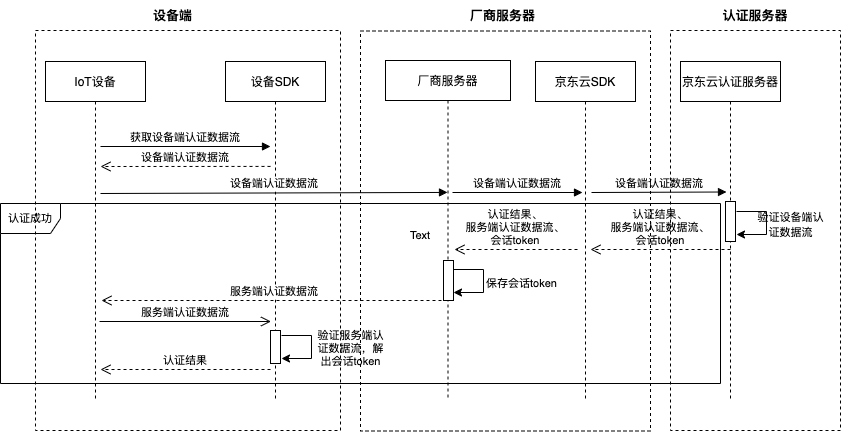

The diagram above was exported from draw.io. Its source (the exported page's mxGraphModel, read from the mxfile embedded in the PNG):
<mxGraphModel dx="896" dy="672" grid="1" gridSize="10" guides="1" tooltips="1" connect="1" arrows="1" fold="1" page="1" pageScale="1" pageWidth="850" pageHeight="1100" math="0" shadow="0">
  <root>
    <mxCell id="0" />
    <mxCell id="1" parent="0" />
    <mxCell id="L0xeBLmW_ZiH_nhZYa3o-33" value="认证成功" style="shape=umlFrame;whiteSpace=wrap;html=1;fontSize=11;strokeWidth=1;" vertex="1" parent="1">
      <mxGeometry x="30" y="223" width="720" height="180" as="geometry" />
    </mxCell>
    <mxCell id="3nuBFxr9cyL0pnOWT2aG-1" value="IoT设备" style="shape=umlLifeline;perimeter=lifelinePerimeter;container=1;collapsible=0;recursiveResize=0;rounded=0;shadow=0;strokeWidth=1;" parent="1" vertex="1">
      <mxGeometry x="75" y="81" width="100" height="339" as="geometry" />
    </mxCell>
    <mxCell id="3nuBFxr9cyL0pnOWT2aG-5" value="设备SDK" style="shape=umlLifeline;perimeter=lifelinePerimeter;container=1;collapsible=0;recursiveResize=0;rounded=0;shadow=0;strokeWidth=1;" parent="1" vertex="1">
      <mxGeometry x="255" y="81" width="100" height="339" as="geometry" />
    </mxCell>
    <mxCell id="L0xeBLmW_ZiH_nhZYa3o-7" value="设备端认证数据流" style="verticalAlign=bottom;endArrow=block;shadow=0;strokeWidth=1;entryX=0.496;entryY=0.388;entryDx=0;entryDy=0;entryPerimeter=0;" edge="1" parent="3nuBFxr9cyL0pnOWT2aG-5" target="L0xeBLmW_ZiH_nhZYa3o-1">
      <mxGeometry relative="1" as="geometry">
        <mxPoint x="-125" y="132.0000000000001" as="sourcePoint" />
        <mxPoint x="215" y="132" as="targetPoint" />
      </mxGeometry>
    </mxCell>
    <mxCell id="L0xeBLmW_ZiH_nhZYa3o-34" value="" style="points=[];perimeter=orthogonalPerimeter;rounded=0;shadow=0;strokeWidth=1;" vertex="1" parent="3nuBFxr9cyL0pnOWT2aG-5">
      <mxGeometry x="45" y="269" width="10" height="33" as="geometry" />
    </mxCell>
    <mxCell id="3nuBFxr9cyL0pnOWT2aG-7" value="认证结果" style="verticalAlign=bottom;endArrow=open;dashed=1;endSize=8;exitX=0;exitY=0.95;shadow=0;strokeWidth=1;" parent="1" edge="1">
      <mxGeometry relative="1" as="geometry">
        <mxPoint x="130" y="388.9999999999998" as="targetPoint" />
        <mxPoint x="300" y="388.9999999999998" as="sourcePoint" />
      </mxGeometry>
    </mxCell>
    <mxCell id="3nuBFxr9cyL0pnOWT2aG-8" value="获取设备端认证数据流" style="verticalAlign=bottom;endArrow=block;entryX=0;entryY=0;shadow=0;strokeWidth=1;" parent="1" edge="1">
      <mxGeometry relative="1" as="geometry">
        <mxPoint x="130" y="166.0000000000001" as="sourcePoint" />
        <mxPoint x="300" y="166.0000000000001" as="targetPoint" />
      </mxGeometry>
    </mxCell>
    <mxCell id="L0xeBLmW_ZiH_nhZYa3o-1" value="厂商服务器" style="shape=umlLifeline;perimeter=lifelinePerimeter;container=1;collapsible=0;recursiveResize=0;rounded=0;shadow=0;strokeWidth=1;" vertex="1" parent="1">
      <mxGeometry x="415" y="80" width="125" height="340" as="geometry" />
    </mxCell>
    <mxCell id="L0xeBLmW_ZiH_nhZYa3o-2" value="" style="points=[];perimeter=orthogonalPerimeter;rounded=0;shadow=0;strokeWidth=1;" vertex="1" parent="L0xeBLmW_ZiH_nhZYa3o-1">
      <mxGeometry x="58" y="200" width="10" height="40" as="geometry" />
    </mxCell>
    <mxCell id="L0xeBLmW_ZiH_nhZYa3o-23" value="" style="endArrow=classic;html=1;rounded=0;" edge="1" parent="L0xeBLmW_ZiH_nhZYa3o-1">
      <mxGeometry width="50" height="50" relative="1" as="geometry">
        <mxPoint x="68" y="209" as="sourcePoint" />
        <mxPoint x="68" y="232" as="targetPoint" />
        <Array as="points">
          <mxPoint x="98" y="209" />
          <mxPoint x="98" y="232" />
        </Array>
      </mxGeometry>
    </mxCell>
    <mxCell id="L0xeBLmW_ZiH_nhZYa3o-24" value="&lt;font style=&quot;font-size: 11px&quot;&gt;保存会话token&lt;/font&gt;" style="text;html=1;strokeColor=none;fillColor=none;align=center;verticalAlign=middle;whiteSpace=wrap;rounded=0;" vertex="1" parent="L0xeBLmW_ZiH_nhZYa3o-1">
      <mxGeometry x="99" y="208" width="75" height="30" as="geometry" />
    </mxCell>
    <mxCell id="L0xeBLmW_ZiH_nhZYa3o-3" value="京东云SDK" style="shape=umlLifeline;perimeter=lifelinePerimeter;container=1;collapsible=0;recursiveResize=0;rounded=0;shadow=0;strokeWidth=1;" vertex="1" parent="1">
      <mxGeometry x="565" y="81" width="100" height="339" as="geometry" />
    </mxCell>
    <mxCell id="L0xeBLmW_ZiH_nhZYa3o-14" value="设备端认证数据流" style="verticalAlign=bottom;endArrow=block;shadow=0;strokeWidth=1;entryX=0;entryY=0.5;entryDx=0;entryDy=0;entryPerimeter=0;" edge="1" parent="L0xeBLmW_ZiH_nhZYa3o-3">
      <mxGeometry relative="1" as="geometry">
        <mxPoint x="56" y="131" as="sourcePoint" />
        <mxPoint x="191" y="130.5" as="targetPoint" />
      </mxGeometry>
    </mxCell>
    <mxCell id="L0xeBLmW_ZiH_nhZYa3o-5" value="京东云认证服务器" style="shape=umlLifeline;perimeter=lifelinePerimeter;container=1;collapsible=0;recursiveResize=0;rounded=0;shadow=0;strokeWidth=1;" vertex="1" parent="1">
      <mxGeometry x="710" y="81" width="100" height="339" as="geometry" />
    </mxCell>
    <mxCell id="L0xeBLmW_ZiH_nhZYa3o-6" value="" style="points=[];perimeter=orthogonalPerimeter;rounded=0;shadow=0;strokeWidth=1;" vertex="1" parent="L0xeBLmW_ZiH_nhZYa3o-5">
      <mxGeometry x="45" y="140" width="10" height="40" as="geometry" />
    </mxCell>
    <mxCell id="3nuBFxr9cyL0pnOWT2aG-10" value="设备端认证数据流" style="verticalAlign=bottom;endArrow=open;dashed=1;endSize=8;exitX=0;exitY=0.133;shadow=0;strokeWidth=1;exitDx=0;exitDy=0;exitPerimeter=0;" parent="1" edge="1">
      <mxGeometry relative="1" as="geometry">
        <mxPoint x="130" y="186" as="targetPoint" />
        <mxPoint x="300" y="185.91999999999996" as="sourcePoint" />
      </mxGeometry>
    </mxCell>
    <mxCell id="L0xeBLmW_ZiH_nhZYa3o-13" value="设备端认证数据流" style="verticalAlign=bottom;endArrow=block;shadow=0;strokeWidth=1;entryX=0;entryY=0.5;entryDx=0;entryDy=0;entryPerimeter=0;" edge="1" parent="1">
      <mxGeometry relative="1" as="geometry">
        <mxPoint x="482" y="212" as="sourcePoint" />
        <mxPoint x="612" y="212" as="targetPoint" />
      </mxGeometry>
    </mxCell>
    <mxCell id="L0xeBLmW_ZiH_nhZYa3o-15" value="认证结果、&#10;服务端认证数据流、&#10;会话token" style="verticalAlign=bottom;endArrow=open;dashed=1;endSize=8;shadow=0;strokeWidth=1;" edge="1" parent="1">
      <mxGeometry relative="1" as="geometry">
        <mxPoint x="620" y="269" as="targetPoint" />
        <mxPoint x="760" y="269" as="sourcePoint" />
      </mxGeometry>
    </mxCell>
    <mxCell id="L0xeBLmW_ZiH_nhZYa3o-16" value="认证结果、&#10;服务端认证数据流、&#10;会话token" style="verticalAlign=bottom;endArrow=open;dashed=1;endSize=8;shadow=0;strokeWidth=1;" edge="1" parent="1">
      <mxGeometry relative="1" as="geometry">
        <mxPoint x="484" y="269" as="targetPoint" />
        <mxPoint x="607" y="269" as="sourcePoint" />
      </mxGeometry>
    </mxCell>
    <mxCell id="L0xeBLmW_ZiH_nhZYa3o-26" value="" style="endArrow=classic;html=1;rounded=0;" edge="1" parent="1">
      <mxGeometry width="50" height="50" relative="1" as="geometry">
        <mxPoint x="311" y="355" as="sourcePoint" />
        <mxPoint x="311" y="378" as="targetPoint" />
        <Array as="points">
          <mxPoint x="341" y="355" />
          <mxPoint x="341" y="378" />
        </Array>
      </mxGeometry>
    </mxCell>
    <mxCell id="L0xeBLmW_ZiH_nhZYa3o-27" value="验证服务端认证数据流，解出会话token" style="text;html=1;strokeColor=none;fillColor=none;align=center;verticalAlign=middle;whiteSpace=wrap;rounded=0;fontSize=11;" vertex="1" parent="1">
      <mxGeometry x="343" y="353" width="75" height="30" as="geometry" />
    </mxCell>
    <mxCell id="L0xeBLmW_ZiH_nhZYa3o-25" value="服务端认证数据流" style="verticalAlign=bottom;endArrow=open;dashed=1;endSize=8;shadow=0;strokeWidth=1;entryX=1.1;entryY=0.764;entryDx=0;entryDy=0;entryPerimeter=0;" edge="1" parent="1">
      <mxGeometry relative="1" as="geometry">
        <mxPoint x="131" y="320" as="targetPoint" />
        <mxPoint x="477" y="320" as="sourcePoint" />
      </mxGeometry>
    </mxCell>
    <mxCell id="L0xeBLmW_ZiH_nhZYa3o-29" value="服务端认证数据流" style="verticalAlign=bottom;endArrow=open;endSize=8;shadow=0;strokeWidth=1;exitX=1.3;exitY=0.784;exitDx=0;exitDy=0;exitPerimeter=0;" edge="1" parent="1">
      <mxGeometry relative="1" as="geometry">
        <mxPoint x="300.5" y="341" as="targetPoint" />
        <mxPoint x="129" y="341" as="sourcePoint" />
      </mxGeometry>
    </mxCell>
    <mxCell id="L0xeBLmW_ZiH_nhZYa3o-30" value="" style="endArrow=classic;html=1;rounded=0;" edge="1" parent="1">
      <mxGeometry width="50" height="50" relative="1" as="geometry">
        <mxPoint x="766" y="231" as="sourcePoint" />
        <mxPoint x="766" y="254" as="targetPoint" />
        <Array as="points">
          <mxPoint x="796" y="231" />
          <mxPoint x="796" y="254" />
        </Array>
      </mxGeometry>
    </mxCell>
    <mxCell id="L0xeBLmW_ZiH_nhZYa3o-31" value="&lt;span style=&quot;font-size: 11px&quot;&gt;验证设备端认证数据流&lt;/span&gt;" style="text;html=1;strokeColor=none;fillColor=none;align=center;verticalAlign=middle;whiteSpace=wrap;rounded=0;" vertex="1" parent="1">
      <mxGeometry x="783" y="229" width="75" height="30" as="geometry" />
    </mxCell>
    <mxCell id="L0xeBLmW_ZiH_nhZYa3o-36" value="" style="rounded=0;whiteSpace=wrap;html=1;fontSize=11;strokeWidth=1;fillColor=none;dashed=1;" vertex="1" parent="1">
      <mxGeometry x="65" y="50" width="305" height="400" as="geometry" />
    </mxCell>
    <mxCell id="L0xeBLmW_ZiH_nhZYa3o-37" value="" style="rounded=0;whiteSpace=wrap;html=1;fontSize=11;strokeWidth=1;fillColor=none;dashed=1;" vertex="1" parent="1">
      <mxGeometry x="390" y="50.5" width="290" height="400" as="geometry" />
    </mxCell>
    <mxCell id="L0xeBLmW_ZiH_nhZYa3o-38" value="" style="rounded=0;whiteSpace=wrap;html=1;fontSize=11;strokeWidth=1;fillColor=none;dashed=1;" vertex="1" parent="1">
      <mxGeometry x="700" y="50" width="170" height="400" as="geometry" />
    </mxCell>
    <mxCell id="L0xeBLmW_ZiH_nhZYa3o-39" value="Text" style="text;html=1;strokeColor=none;fillColor=none;align=center;verticalAlign=middle;whiteSpace=wrap;rounded=0;dashed=1;fontSize=11;" vertex="1" parent="1">
      <mxGeometry x="420" y="240" width="60" height="30" as="geometry" />
    </mxCell>
    <mxCell id="L0xeBLmW_ZiH_nhZYa3o-40" value="设备端" style="text;html=1;strokeColor=none;fillColor=none;align=center;verticalAlign=middle;whiteSpace=wrap;rounded=0;dashed=1;fontSize=13;fontStyle=1" vertex="1" parent="1">
      <mxGeometry x="160" y="20" width="85" height="30" as="geometry" />
    </mxCell>
    <mxCell id="L0xeBLmW_ZiH_nhZYa3o-41" value="厂商服务器" style="text;html=1;strokeColor=none;fillColor=none;align=center;verticalAlign=middle;whiteSpace=wrap;rounded=0;dashed=1;fontSize=13;fontStyle=1" vertex="1" parent="1">
      <mxGeometry x="490" y="20" width="85" height="30" as="geometry" />
    </mxCell>
    <mxCell id="L0xeBLmW_ZiH_nhZYa3o-42" value="认证服务器" style="text;html=1;strokeColor=none;fillColor=none;align=center;verticalAlign=middle;whiteSpace=wrap;rounded=0;dashed=1;fontSize=13;fontStyle=1" vertex="1" parent="1">
      <mxGeometry x="750" y="20" width="70" height="30" as="geometry" />
    </mxCell>
  </root>
</mxGraphModel>